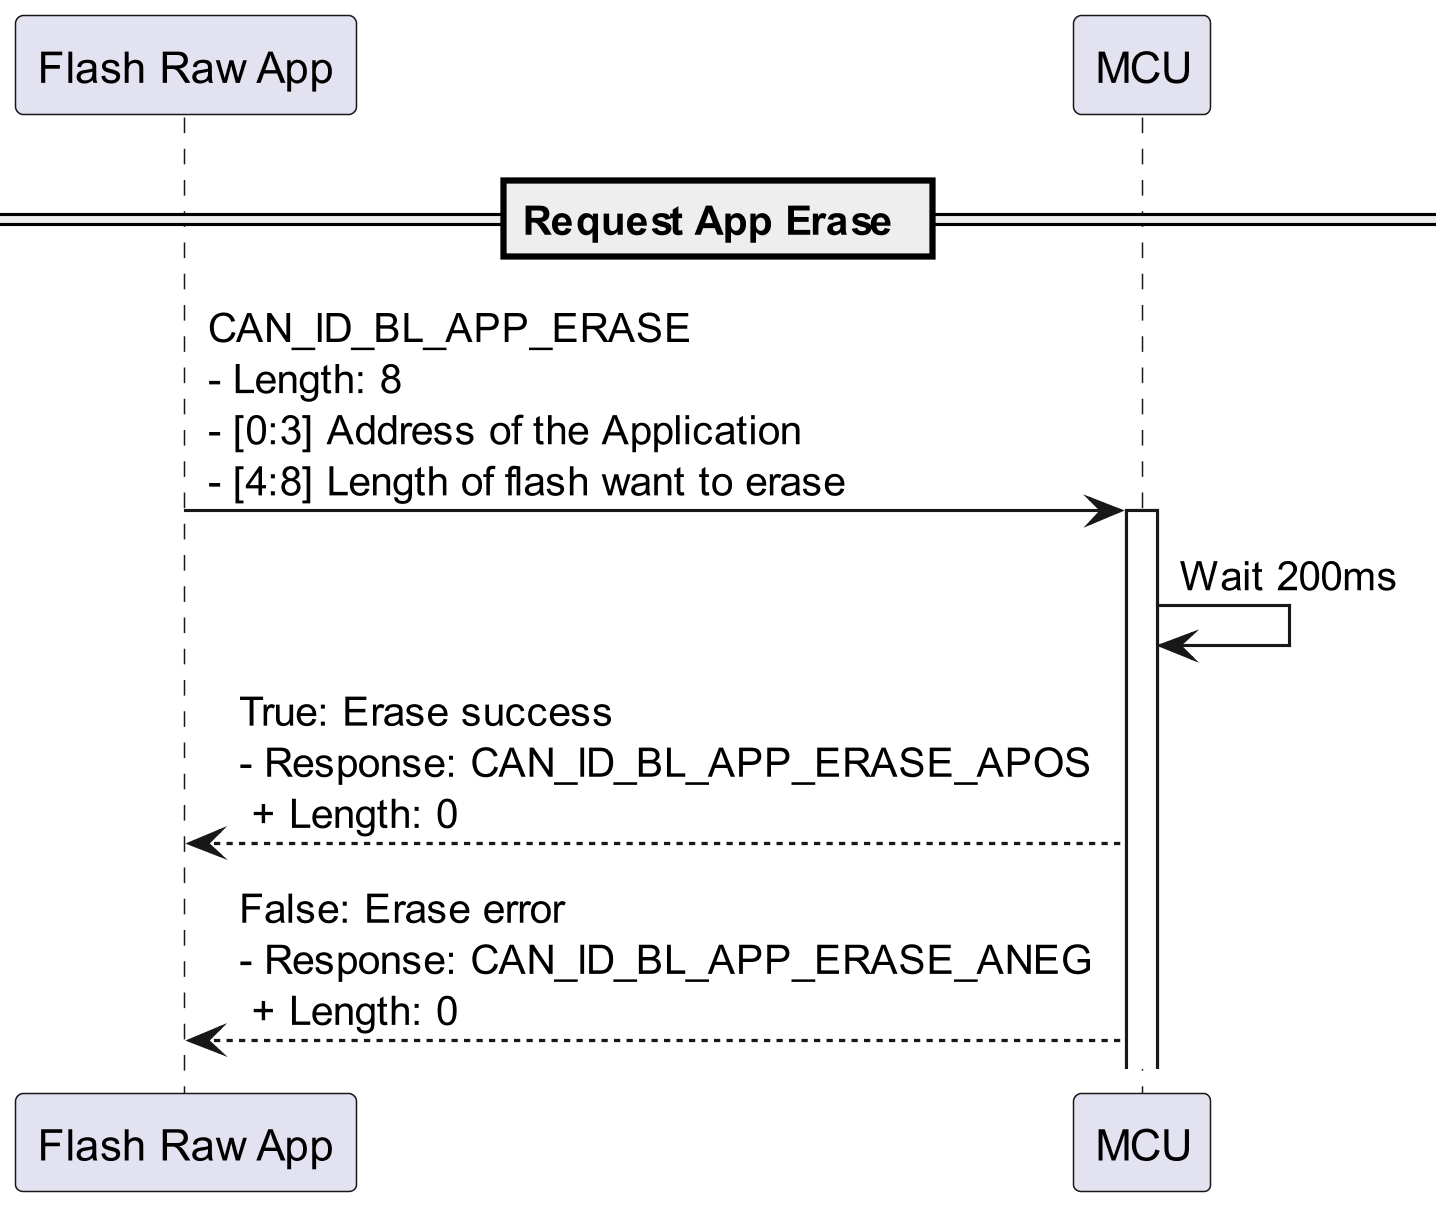

The diagram above was rendered by PlantUML. Its source (embedded in the PNG):
@startuml

participant APP as "Flash Raw App"
participant MCU as "MCU"

skinparam dpi 300

== Request App Erase ==
APP->MCU ++: CAN_ID_BL_APP_ERASE  \n- Length: 8 \n- [0:3] Address of the Application \n- [4:8] Length of flash want to erase
MCU -> MCU : Wait 200ms
MCU-->APP : True: Erase success \n- Response: CAN_ID_BL_APP_ERASE_APOS \n + Length: 0
MCU-->APP : False: Erase error \n- Response: CAN_ID_BL_APP_ERASE_ANEG \n + Length: 0

@enduml